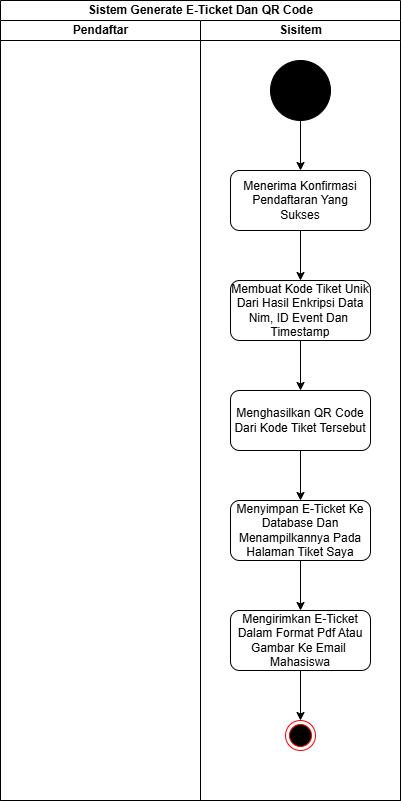

The diagram above was exported from draw.io. Its source (the exported page's mxGraphModel, read from the mxfile embedded in the PNG):
<mxGraphModel dx="1373" dy="811" grid="1" gridSize="10" guides="1" tooltips="1" connect="1" arrows="1" fold="1" page="1" pageScale="1" pageWidth="850" pageHeight="1100" math="0" shadow="0">
  <root>
    <mxCell id="0" />
    <mxCell id="1" parent="0" />
    <mxCell id="hkm_-CXqhVv7uYiGKo86-1" parent="1" style="swimlane;childLayout=stackLayout;resizeParent=1;resizeParentMax=0;startSize=20;html=1;" value="Sistem Generate E-Ticket Dan QR Code" vertex="1">
      <mxGeometry height="800" width="400" x="160" y="20" as="geometry" />
    </mxCell>
    <mxCell id="hkm_-CXqhVv7uYiGKo86-2" parent="hkm_-CXqhVv7uYiGKo86-1" style="swimlane;startSize=20;html=1;" value="Pendaftar" vertex="1">
      <mxGeometry height="780" width="200" y="20" as="geometry" />
    </mxCell>
    <mxCell id="hkm_-CXqhVv7uYiGKo86-3" parent="hkm_-CXqhVv7uYiGKo86-1" style="swimlane;startSize=20;html=1;" value="Sisitem" vertex="1">
      <mxGeometry height="780" width="200" x="200" y="20" as="geometry" />
    </mxCell>
    <mxCell id="hkm_-CXqhVv7uYiGKo86-7" edge="1" parent="hkm_-CXqhVv7uYiGKo86-3" source="hkm_-CXqhVv7uYiGKo86-5" style="edgeStyle=orthogonalEdgeStyle;rounded=0;orthogonalLoop=1;jettySize=auto;html=1;entryX=0.5;entryY=0;entryDx=0;entryDy=0;" target="hkm_-CXqhVv7uYiGKo86-6">
      <mxGeometry relative="1" as="geometry" />
    </mxCell>
    <mxCell id="hkm_-CXqhVv7uYiGKo86-5" parent="hkm_-CXqhVv7uYiGKo86-3" style="ellipse;whiteSpace=wrap;html=1;aspect=fixed;fillColor=#000000;" value="" vertex="1">
      <mxGeometry height="60" width="60" x="70" y="40" as="geometry" />
    </mxCell>
    <mxCell id="hkm_-CXqhVv7uYiGKo86-9" edge="1" parent="hkm_-CXqhVv7uYiGKo86-3" source="hkm_-CXqhVv7uYiGKo86-6" style="edgeStyle=orthogonalEdgeStyle;rounded=0;orthogonalLoop=1;jettySize=auto;html=1;entryX=0.5;entryY=0;entryDx=0;entryDy=0;" target="hkm_-CXqhVv7uYiGKo86-8">
      <mxGeometry relative="1" as="geometry" />
    </mxCell>
    <mxCell id="hkm_-CXqhVv7uYiGKo86-6" parent="hkm_-CXqhVv7uYiGKo86-3" style="rounded=1;whiteSpace=wrap;html=1;" value="Menerima Konfirmasi Pendaftaran Yang Sukses" vertex="1">
      <mxGeometry height="60" width="140" x="30" y="150" as="geometry" />
    </mxCell>
    <mxCell id="hkm_-CXqhVv7uYiGKo86-11" edge="1" parent="hkm_-CXqhVv7uYiGKo86-3" source="hkm_-CXqhVv7uYiGKo86-8" style="edgeStyle=orthogonalEdgeStyle;rounded=0;orthogonalLoop=1;jettySize=auto;html=1;entryX=0.5;entryY=0;entryDx=0;entryDy=0;" target="hkm_-CXqhVv7uYiGKo86-10">
      <mxGeometry relative="1" as="geometry" />
    </mxCell>
    <mxCell id="hkm_-CXqhVv7uYiGKo86-8" parent="hkm_-CXqhVv7uYiGKo86-3" style="rounded=1;whiteSpace=wrap;html=1;" value="Membuat Kode Tiket Unik Dari Hasil Enkripsi Data Nim, ID Event Dan&amp;nbsp; Timestamp" vertex="1">
      <mxGeometry height="60" width="140" x="30" y="260" as="geometry" />
    </mxCell>
    <mxCell id="hkm_-CXqhVv7uYiGKo86-13" edge="1" parent="hkm_-CXqhVv7uYiGKo86-3" source="hkm_-CXqhVv7uYiGKo86-10" style="edgeStyle=orthogonalEdgeStyle;rounded=0;orthogonalLoop=1;jettySize=auto;html=1;entryX=0.5;entryY=0;entryDx=0;entryDy=0;" target="hkm_-CXqhVv7uYiGKo86-12">
      <mxGeometry relative="1" as="geometry" />
    </mxCell>
    <mxCell id="hkm_-CXqhVv7uYiGKo86-10" parent="hkm_-CXqhVv7uYiGKo86-3" style="rounded=1;whiteSpace=wrap;html=1;" value="Menghasilkan QR Code Dari Kode Tiket Tersebut" vertex="1">
      <mxGeometry height="60" width="140" x="29.999999999999545" y="370" as="geometry" />
    </mxCell>
    <mxCell id="hkm_-CXqhVv7uYiGKo86-15" edge="1" parent="hkm_-CXqhVv7uYiGKo86-3" source="hkm_-CXqhVv7uYiGKo86-12" style="edgeStyle=orthogonalEdgeStyle;rounded=0;orthogonalLoop=1;jettySize=auto;html=1;entryX=0.5;entryY=0;entryDx=0;entryDy=0;" target="hkm_-CXqhVv7uYiGKo86-14">
      <mxGeometry relative="1" as="geometry" />
    </mxCell>
    <mxCell id="hkm_-CXqhVv7uYiGKo86-12" parent="hkm_-CXqhVv7uYiGKo86-3" style="rounded=1;whiteSpace=wrap;html=1;" value="Menyimpan E-Ticket Ke Database Dan Menampilkannya Pada Halaman Tiket Saya" vertex="1">
      <mxGeometry height="60" width="140" x="30" y="480" as="geometry" />
    </mxCell>
    <mxCell id="wQ5NHkKkuNev0pMFIrc7-2" edge="1" parent="hkm_-CXqhVv7uYiGKo86-3" source="hkm_-CXqhVv7uYiGKo86-14" style="edgeStyle=orthogonalEdgeStyle;rounded=0;orthogonalLoop=1;jettySize=auto;html=1;entryX=0.5;entryY=0;entryDx=0;entryDy=0;" target="wQ5NHkKkuNev0pMFIrc7-1">
      <mxGeometry relative="1" as="geometry" />
    </mxCell>
    <mxCell id="hkm_-CXqhVv7uYiGKo86-14" parent="hkm_-CXqhVv7uYiGKo86-3" style="rounded=1;whiteSpace=wrap;html=1;" value="Mengirimkan E-Ticket Dalam Format Pdf Atau Gambar Ke Email&amp;nbsp; Mahasiswa" vertex="1">
      <mxGeometry height="60" width="140" x="30" y="590" as="geometry" />
    </mxCell>
    <mxCell id="wQ5NHkKkuNev0pMFIrc7-1" parent="hkm_-CXqhVv7uYiGKo86-3" style="ellipse;html=1;shape=endState;fillColor=#000000;strokeColor=#ff0000;" value="" vertex="1">
      <mxGeometry height="30" width="30" x="85" y="700" as="geometry" />
    </mxCell>
  </root>
</mxGraphModel>